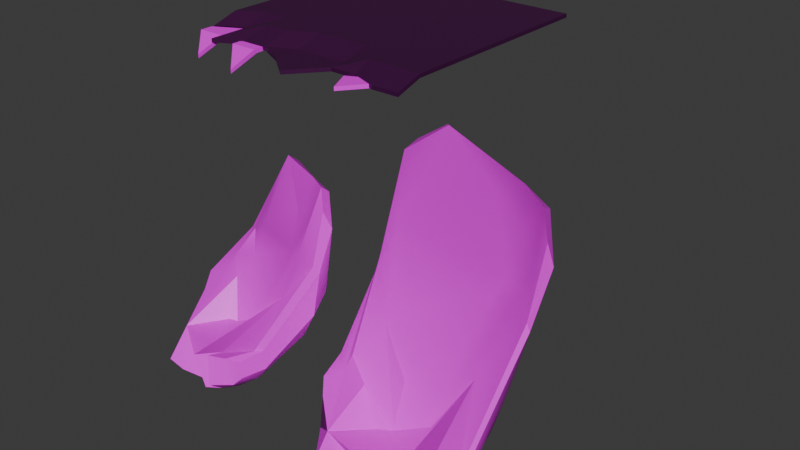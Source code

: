 # Source: broekn_road.blend  (saved by Blender 5.0.118; exported with 4.5.12 LTS)
import bpy
from mathutils import Matrix  # noqa: F401  (used for matrix-valued properties, if any)

bpy.ops.wm.read_factory_settings(use_empty=True)
scene = bpy.context.scene
scene.name = 'Scene'

# ---- collections
col_collection = bpy.data.collections.new('Collection'); scene.collection.children.link(col_collection)

# ---- images (referenced by path relative to the original .blend; pixels are not part of the script)
import os
ASSET_DIR = os.environ.get("B2B_ASSET_DIR", "")  # directory of the original .blend (textures are referenced by path, not embedded)
HERE = os.path.dirname(os.path.abspath(__file__))  # packed textures are extracted next to this script under _unpacked/

def load_image(name, relpath, width, height, colorspace="sRGB"):
    """Load a texture the original file referenced (path relative to the .blend, or extracted next to this script)."""
    p = next((c for c in (os.path.join(HERE, relpath), os.path.join(ASSET_DIR, relpath)) if relpath and os.path.exists(c)), "")
    if p:
        img = bpy.data.images.load(p, check_existing=True)
        img.name = name
    else:  # same state as the original file: an image datablock whose file is absent (Cycles renders it pink)
        img = bpy.data.images.new(name, width, height)
        img.source = "FILE"
        img.filepath = "//" + (relpath or name)
    img.colorspace_settings.name = colorspace
    return img
img_material_base_color = load_image('Material Base Color', 'Destroyed Road_Texture.png', 1024, 1024, 'sRGB')
img_material_base_color_001 = load_image('Material Base Color.001', 'Destroyed Road_Texture.png', 1024, 1024, 'sRGB')
img_road_curb_diffuse_jpg = load_image('road_curb-diffuse.jpg', 'road_curb-diffuse.jpg', 1024, 1024, 'sRGB')
img_road_pieces_001_base_color = load_image('Road Pieces.001 Base Color', 'Road Pieces_Base Color.png', 1024, 1024, 'sRGB')

# ---- materials (node trees are filled in below, after node groups)
mat_material = bpy.data.materials.new('Material')
mat_material.alpha_threshold = 0.0
mat_material.use_backface_culling_lightprobe_volume = False
mat_material.roughness = 0.5
mat_material.line_color = (0.0, 0.0, 0.0, 1.0)
mat_material_001 = bpy.data.materials.new('Material.001')
mat_material_001.alpha_threshold = 0.0
mat_material_001.use_backface_culling_lightprobe_volume = False
mat_material_001.roughness = 0.5
mat_material_001.line_color = (0.0, 0.0, 0.0, 1.0)
mat_material_002 = bpy.data.materials.new('Material.002')
mat_material_003 = bpy.data.materials.new('Material.003')

# ---- node groups
ng_smooth_by_angle = bpy.data.node_groups.new('Smooth by Angle', 'GeometryNodeTree')
_s = ng_smooth_by_angle.interface.new_socket(name='Mesh', in_out='OUTPUT', socket_type='NodeSocketGeometry')
_s = ng_smooth_by_angle.interface.new_socket(name='Mesh', in_out='INPUT', socket_type='NodeSocketGeometry')
_s = ng_smooth_by_angle.interface.new_socket(name='Angle', in_out='INPUT', socket_type='NodeSocketFloat')
_s.subtype = 'ANGLE'
_s.default_value = 0.5236
_s.min_value = 0.0
_s.max_value = 3.142
_s.description = 'Maximum face angle for smooth edges'
_s = ng_smooth_by_angle.interface.new_socket(name='Ignore Sharpness', in_out='INPUT', socket_type='NodeSocketBool')
_s.force_non_field = True
ng_smooth_by_angle.is_modifier = True
_N = ng_smooth_by_angle.nodes; _L = ng_smooth_by_angle.links
n0 = _N.new('GeometryNodeSetShadeSmooth'); n0.name = 'Set Shade Smooth'; n0.location = (120, -80)
n0.domain = 'EDGE'
n1 = _N.new('GeometryNodeSetShadeSmooth'); n1.name = 'Set Shade Smooth.001'; n1.location = (300, -80)
n2 = _N.new('NodeGroupOutput'); n2.name = 'Group Output'; n2.location = (480, -80)
n3 = _N.new('GeometryNodeInputMeshEdgeAngle'); n3.name = 'Edge Angle'; n3.location = (-440, -240)
n4 = _N.new('NodeGroupInput'); n4.name = 'Group Input'; n4.location = (-80, -80)
n5 = _N.new('GeometryNodeInputEdgeSmooth'); n5.name = 'Is Edge Smooth'; n5.location = (-260, -120)
n6 = _N.new('GeometryNodeInputShadeSmooth'); n6.name = 'Is Shade Smooth'; n6.location = (-440, -397)
n7 = _N.new('FunctionNodeCompare'); n7.name = 'Compare'; n7.location = (-260, -260)
n7.operation = 'LESS_EQUAL'
n7.inputs[6].default_value = (0.0, 0.0, 0.0, 0.0)
n7.inputs[7].default_value = (0.0, 0.0, 0.0, 0.0)
n8 = _N.new('FunctionNodeBooleanMath'); n8.name = 'Boolean Math.001'; n8.location = (-80, -260)
n9 = _N.new('NodeGroupInput'); n9.name = 'Group Input.001'; n9.location = (-440, -329)
n10 = _N.new('NodeGroupInput'); n10.name = 'Group Input.002'; n10.location = (-259, -189)
n11 = _N.new('FunctionNodeBooleanMath'); n11.name = 'Boolean Math'; n11.location = (-80, -149)
n11.operation = 'OR'
n12 = _N.new('FunctionNodeBooleanMath'); n12.name = 'Boolean Math.002'; n12.location = (-260, -380)
n12.operation = 'OR'
n13 = _N.new('NodeGroupInput'); n13.name = 'Group Input.003'; n13.location = (-440, -460)
_L.new(n3.outputs[0], n7.inputs[0])
_L.new(n1.outputs[0], n2.inputs[0])
_L.new(n9.outputs[1], n7.inputs[1])
_L.new(n7.outputs[0], n8.inputs[0])
_L.new(n4.outputs[0], n0.inputs[0])
_L.new(n0.outputs[0], n1.inputs[0])
_L.new(n8.outputs[0], n0.inputs[2])
_L.new(n10.outputs[2], n11.inputs[1])
_L.new(n5.outputs[0], n11.inputs[0])
_L.new(n11.outputs[0], n0.inputs[1])
_L.new(n13.outputs[2], n12.inputs[1])
_L.new(n6.outputs[0], n12.inputs[0])
_L.new(n12.outputs[0], n8.inputs[1])
n2.is_active_output = True

# ---- material node trees
mat_material.use_nodes = True; mat_material.node_tree.nodes.clear()
_N = mat_material.node_tree.nodes; _L = mat_material.node_tree.links
n0 = _N.new('ShaderNodeOutputMaterial'); n0.name = 'Material Output'; n0.location = (200, 100)
n1 = _N.new('ShaderNodeBsdfPrincipled'); n1.name = 'Principled BSDF'; n1.location = (-200, 100)
n2 = _N.new('ShaderNodeTexImage'); n2.name = 'Image Texture'; n2.location = (-490, 80)
n2.image = img_material_base_color
n2.interpolation = 'Closest'
_L.new(n1.outputs[0], n0.inputs[0])
_L.new(n2.outputs[0], n1.inputs[0])
n0.is_active_output = True
mat_material_001.use_nodes = True; mat_material_001.node_tree.nodes.clear()
_N = mat_material_001.node_tree.nodes; _L = mat_material_001.node_tree.links
n0 = _N.new('ShaderNodeOutputMaterial'); n0.name = 'Material Output'; n0.location = (200, 100)
n1 = _N.new('ShaderNodeBsdfPrincipled'); n1.name = 'Principled BSDF'; n1.location = (-200, 100)
n2 = _N.new('ShaderNodeTexImage'); n2.name = 'Image Texture'; n2.location = (-490, 80)
n2.image = img_material_base_color_001
n2.interpolation = 'Closest'
_L.new(n1.outputs[0], n0.inputs[0])
_L.new(n2.outputs[0], n1.inputs[0])
n0.is_active_output = True
mat_material_002.use_nodes = True; mat_material_002.node_tree.nodes.clear()
_N = mat_material_002.node_tree.nodes; _L = mat_material_002.node_tree.links
n0 = _N.new('ShaderNodeBsdfPrincipled'); n0.name = 'Principled BSDF'; n0.location = (-200, 100)
n1 = _N.new('ShaderNodeOutputMaterial'); n1.name = 'Material Output'; n1.location = (200, 100)
n2 = _N.new('ShaderNodeTexImage'); n2.name = 'Image Texture'; n2.location = (-765, 153)
n2.image = img_road_curb_diffuse_jpg
n2.interpolation = 'Closest'
n2.extension = 'CLIP'
n3 = _N.new('ShaderNodeRGB'); n3.name = 'Color'; n3.location = (-700, -153)
n3.outputs[0].default_value = (0.05088, 0.05088, 0.05088, 1.0)
n4 = _N.new('ShaderNodeVectorMath'); n4.name = 'Vector Math'; n4.location = (-408, -162)
n4.operation = 'MULTIPLY'
_L.new(n0.outputs[0], n1.inputs[0])
_L.new(n3.outputs[0], n4.inputs[0])
_L.new(n4.outputs[0], n0.inputs[0])
_L.new(n2.outputs[0], n4.inputs[1])
n1.is_active_output = True
mat_material_003.use_nodes = True; mat_material_003.node_tree.nodes.clear()
_N = mat_material_003.node_tree.nodes; _L = mat_material_003.node_tree.links
n0 = _N.new('ShaderNodeBsdfPrincipled'); n0.name = 'Principled BSDF'; n0.location = (-200, 100)
n1 = _N.new('ShaderNodeOutputMaterial'); n1.name = 'Material Output'; n1.location = (200, 100)
n2 = _N.new('ShaderNodeTexImage'); n2.name = 'Image Texture'; n2.location = (-490, 80)
n2.image = img_road_pieces_001_base_color
n2.interpolation = 'Closest'
_L.new(n0.outputs[0], n1.inputs[0])
_L.new(n2.outputs[0], n0.inputs[0])
n1.is_active_output = True

# ---- world
world_world = bpy.data.worlds.new('World'); scene.world = world_world
world_world.use_nodes = True; world_world.node_tree.nodes.clear()
_N = world_world.node_tree.nodes; _L = world_world.node_tree.links
n0 = _N.new('ShaderNodeOutputWorld'); n0.name = 'World Output'; n0.location = (200, 100)
n1 = _N.new('ShaderNodeBackground'); n1.name = 'Background'; n1.location = (-200, 100)
n1.inputs[0].default_value = (0.05088, 0.05088, 0.05088, 1.0)
_L.new(n1.outputs[0], n0.inputs[0])
n0.is_active_output = True
world_world.color = (0.05088, 0.05088, 0.05088)
world_world.sun_shadow_jitter_overblur = 0.0

# ---- meshes
me_cube = bpy.data.meshes.new('Cube')
me_cube.from_pydata([(1.192, 1.554, 1.853), (0.8619, 1.691, 1.827), (0.8985, 1.462, 2.08), (1.248, 1.298, 2.045), (0.5827, 1.157, 0.6124), (-0.1166, 0.7492, -0.9774), (0.6138, 0.8304, -0.2529), (1.179, 1.087, 1.519), (1.516, 1.262, 1.318), (1.411, 1.151, 1.659), (1.318, 0.9351, 0.5984), (1.43, 0.9923, 0.5073), (0.4099, 0.8178, -1.684), (0.02202, 0.7334, -1.898), (0.1189, 1.102, -1.597), (0.5885, 1.202, -1.207), (0.3498, 1.65, -0.6796), (0.5074, 1.859, 0.02823), (0.8906, 1.713, 0.1193), (0.7364, 1.475, -0.6581), (0.9932, 0.9514, -0.9902), (0.936, 1.271, -0.7365), (1.252, 1.32, -0.09789), (1.234, 0.9967, -0.4894), (0.4713, -0.2444, -1.212), (0.7572, 0.1215, -1.028), (0.5515, 0.07514, -1.092), (0.2293, -0.3633, -1.175), (-0.0768, -0.1707, -1.259), (-0.4856, -0.5077, -1.312), (-0.05908, -0.5363, -1.133), (0.6225, 0.08084, -1.656), (0.7687, 0.1312, -1.424), (0.5224, -0.2324, -1.549), (0.3505, -0.3233, -1.733), (0.06407, -0.6551, -1.683), (0.1839, -0.07571, -1.968), (0.1263, -0.4125, -1.853), (-0.221, -0.5218, -1.93), (-0.3736, -0.2038, -2.054), (0.1087, 1.631, 2.239), (0.1151, 1.89, 2.04), (-0.3423, 2.018, 1.604), (-0.4991, 1.832, 1.445), (-1.464, 1.892, -0.1742), (-1.893, 1.212, -0.7917), (-1.803, 1.136, -0.6828), (-1.187, 1.807, 0.2711), (-0.7861, 1.44, -0.04429), (-0.9769, 1.677, 0.3495), (-1.681, 0.8436, -0.943), (-1.33, 0.03505, -1.271), (-1.689, 1.007, -1.481), (-1.837, 1.137, -1.286), (-1.602, 1.678, -0.9989), (-1.438, 1.516, -1.274), (-0.913, 2.217, -0.3414), (-0.4885, 2.189, -0.09099), (-0.6946, 1.895, -0.8474), (-1.131, 1.788, -1.06), (-1.269, 0.7754, -1.8), (-1.223, 1.336, -1.481), (-0.8865, 1.142, -1.684), (-0.9429, 0.693, -1.932), (-1.409, -0.3837, -1.872), (-1.06, -0.3649, -1.977), (0.7058, 1.276, 1.185), (-0.9933, 1.128, -0.5118), (-1.233, 1.312, -0.2166), (-1.539, 1.423, -0.2752), (-1.325, 1.181, -0.4204), (-0.3843, -0.1628, -1.264), (-0.7849, 0.6787, -1.21), (-0.5869, 0.6995, -1.188), (-0.5171, 1.163, -0.4826), (0.3982, 1.049, 0.1514), (0.9247, 0.9713, 0.722), (0.5101, 1.392, 1.53), (-0.5302, 1.495, 0.6089), (-1.605, 0.3801, -1.517), (-0.2729, 0.2168, -1.144)], [(67, 72)], [(0, 1, 2, 3), (4, 75, 76, 7), (8, 9, 10, 11), (12, 13, 14, 15), (16, 17, 18, 19), (20, 21, 22, 23), (24, 25, 26, 27), (31, 32, 33, 34), (36, 37, 38, 39), (40, 41, 42, 43), (44, 45, 46, 69, 47), (48, 49, 68, 67), (52, 53, 54, 55), (56, 57, 58, 59), (60, 61, 62, 63), (8, 0, 3, 9), (2, 66, 4, 7, 3), (6, 10, 9, 7, 76), (20, 12, 15, 21), (14, 16, 19, 15), (18, 22, 21, 19), (26, 28, 30, 27), (36, 31, 34, 37), (48, 78, 40, 43, 49), (42, 44, 47, 43), (46, 50, 70, 69), (60, 52, 55, 61), (54, 56, 59, 55), (58, 62, 61, 59), (63, 65, 64, 60), (13, 63, 62, 14), (57, 17, 16, 58), (11, 23, 22, 8), (17, 1, 0, 18), (32, 25, 24, 33), (41, 57, 56, 42), (53, 45, 44, 54), (5, 80, 71, 29, 28, 6), (25, 11, 10, 26), (51, 72, 73, 67), (1, 41, 40, 2), (39, 13, 12, 36), (23, 32, 31, 20), (8, 22, 18, 0), (3, 7, 9), (57, 41, 1, 17), (48, 4, 66, 77, 78), (6, 28, 26, 10), (5, 73, 80), (23, 11, 25, 32), (36, 12, 20, 31), (15, 19, 21), (14, 62, 58, 16), (63, 13, 39, 65), (34, 35, 37), (43, 47, 49), (42, 56, 54, 44), (55, 59, 61), (40, 77, 66, 2), (48, 74, 75, 4), (67, 68, 70, 50, 51), (69, 70, 68, 49, 47), (67, 73, 5, 74, 48), (75, 74, 5), (76, 75, 5, 6), (78, 77, 40), (71, 72, 51, 29), (27, 30, 35, 34), (27, 34, 33, 24), (30, 28, 37, 35), (29, 38, 37, 28), (38, 29, 39), (29, 51, 39), (39, 51, 65), (65, 51, 64), (60, 64, 79), (51, 50, 60, 79), (79, 64, 51), (52, 50, 53), (60, 50, 52), (45, 53, 50, 46), (80, 73, 72, 71)])
me_cube.polygons.foreach_set('use_smooth', [True] * 82)
_uv = me_cube.uv_layers.new(name='UVMap')
_uv.uv.foreach_set('vector', [0.5417, 0.02432, 0.5003, 0.04357, 0.5053, 0.01293, 0.5529, -1.714e-08, 0.108, 0.1971, 0.1137, 0.2616, 0.06191, 0.1778, 0.05613, 0.07116, 0.8307, 0.01756, 0.8682, -2.095e-08, 0.8166, 0.1141, 0.8024, 0.1113, 0.6554, 0.4796, 0.6282, 0.5244, 0.6052, 0.4831, 0.6325, 0.4136, 0.5595, 0.3625, 0.5335, 0.2711, 0.5781, 0.2416, 0.6091, 0.341, 0.6794, 0.3686, 0.6448, 0.3408, 0.6474, 0.2501, 0.6803, 0.2978, 0.01062, 0.4617, 3.177e-09, 0.4174, 0.01994, 0.434, 0.03338, 0.4703, 0.7558, 0.4133, 0.7648, 0.379, 0.7977, 0.4269, 0.7968, 0.4608, 0.7568, 0.4818, 0.801, 0.4928, 0.8124, 0.5308, 0.7729, 0.5369, 0.8682, -1.568e-08, 0.9056, 0.01526, 0.9297, 0.09195, 0.9096, 0.123, 0.9517, 0.3584, 0.8798, 0.4643, 0.8682, 0.4477, 0.8954, 0.3819, 0.9317, 0.2938, 0.265, 0.3154, 0.3075, 0.2684, 0.3063, 0.3564, 0.263, 0.3882, 0.3851, 0.6448, 0.3644, 0.6164, 0.3954, 0.5439, 0.4214, 0.5808, 0.3795, 0.3848, 0.4151, 0.3342, 0.4426, 0.434, 0.4113, 0.4812, 0.4353, 0.6971, 0.4468, 0.6169, 0.4831, 0.6568, 0.4715, 0.7202, 0.6157, 0.07145, 0.5417, 0.02432, 0.5529, -1.714e-08, 0.5953, 0.03735, 0.1195, 0.003302, 0.1125, 0.1216, 0.108, 0.1971, 0.05613, 0.07116, 0.07041, -1.237e-08, 0.06899, 0.3082, 0.01212, 0.1789, 0.0358, 0.04406, 0.05613, 0.07116, 0.06191, 0.1778, 0.6794, 0.3686, 0.6554, 0.4796, 0.6325, 0.4136, 0.6448, 0.3408, 0.6052, 0.4831, 0.5595, 0.3625, 0.6091, 0.341, 0.6325, 0.4136, 0.5781, 0.2416, 0.6474, 0.2501, 0.6448, 0.3408, 0.6091, 0.341, 0.09737, 0.5611, 0.1349, 0.6266, 0.09955, 0.661, 0.09737, 0.6289, 0.7568, 0.4818, 0.7558, 0.4133, 0.7968, 0.4608, 0.801, 0.4928, 0.265, 0.3154, 0.2528, 0.2275, 0.2224, 0.008332, 0.2846, 0.1172, 0.3075, 0.2684, 0.9297, 0.09195, 0.9517, 0.3584, 0.9317, 0.2938, 0.9096, 0.123, 0.3527, 0.438, 0.3184, 0.4737, 0.3058, 0.3881, 0.3457, 0.3709, 0.4353, 0.6971, 0.3851, 0.6448, 0.4214, 0.5808, 0.4468, 0.6169, 0.3644, 0.4982, 0.3795, 0.3848, 0.4113, 0.4812, 0.4029, 0.5226, 0.4426, 0.434, 0.5, 0.5439, 0.4447, 0.5365, 0.4113, 0.4812, 0.4715, 0.7202, 0.4105, 0.8393, 0.3687, 0.8287, 0.4353, 0.6971, 0.5652, 0.7324, 0.4715, 0.7202, 0.4831, 0.6568, 0.5733, 0.6758, 0.4151, 0.3342, 0.5335, 0.2711, 0.5595, 0.3625, 0.4426, 0.434, 0.8024, 0.1113, 0.7339, 0.2159, 0.7279, 0.1626, 0.8307, 0.01756, 0.5335, 0.2711, 0.5003, 0.04357, 0.5417, 0.02432, 0.5781, 0.2416, 0.7648, 0.379, 0.7943, 0.3444, 0.8238, 0.4007, 0.7977, 0.4269, 0.4007, 0.05584, 0.4151, 0.3342, 0.3795, 0.3848, 0.3644, 0.1294, 0.8833, 0.5107, 0.8798, 0.4643, 0.9517, 0.3584, 0.945, 0.4551, 0.7572, 0.6419, 0.7266, 0.7086, 0.7048, 0.7561, 0.6803, 0.7953, 0.6919, 0.7359, 0.6803, 0.5369, 3.177e-09, 0.4174, 1.217e-08, 0.1835, 0.01212, 0.1789, 0.01994, 0.434, 0.2304, 0.526, 0.2011, 0.4773, 0.1798, 0.4666, 0.263, 0.3882, 0.5003, 0.04357, 0.4007, 0.05584, 0.4051, 0.03369, 0.5053, 0.01293, 0.4903, 0.8389, 0.5652, 0.7324, 0.5932, 0.7183, 0.5453, 0.8304, 0.7339, 0.2159, 0.7648, 0.379, 0.7558, 0.4133, 0.7067, 0.2813, 0.6157, 0.07145, 0.6474, 0.2501, 0.5781, 0.2416, 0.5417, 0.02432, 0.07041, -1.237e-08, 0.05613, 0.07116, 0.0358, 0.04406, 0.4151, 0.3342, 0.4007, 0.05584, 0.5003, 0.04357, 0.5335, 0.2711, 0.265, 0.3154, 0.108, 0.1971, 0.1125, 0.1216, 0.1485, 0.08447, 0.2528, 0.2275, 0.06899, 0.3082, 0.07631, 0.4851, 0.01994, 0.434, 0.01212, 0.1789, 0.7572, 0.6419, 0.7871, 0.6918, 0.7266, 0.7086, 0.7339, 0.2159, 0.8024, 0.1113, 0.7943, 0.3444, 0.7648, 0.379, 0.7568, 0.4818, 0.6803, 0.3938, 0.7067, 0.2813, 0.7558, 0.4133, 0.6325, 0.4136, 0.6091, 0.341, 0.6448, 0.3408, 0.6052, 0.4831, 0.5, 0.5439, 0.4426, 0.434, 0.5595, 0.3625, 0.4715, 0.7202, 0.5652, 0.7324, 0.4903, 0.8389, 0.4105, 0.8393, 0.7968, 0.4608, 0.8395, 0.4942, 0.801, 0.4928, 0.2846, 0.1172, 0.3364, 0.281, 0.3075, 0.2684, 0.9297, 0.09195, 1.0, 0.3274, 0.945, 0.4551, 0.9517, 0.3584, 0.4214, 0.5808, 0.4508, 0.544, 0.4468, 0.6169, 0.2224, 0.008332, 0.1485, 0.08447, 0.1125, 0.1216, 0.1195, 0.003302, 0.265, 0.3154, 0.2105, 0.366, 0.1137, 0.2616, 0.108, 0.1971, 0.263, 0.3882, 0.3063, 0.3564, 0.3058, 0.3881, 0.3184, 0.4737, 0.2304, 0.526, 0.3457, 0.3709, 0.3058, 0.3881, 0.3063, 0.3564, 0.3075, 0.2684, 0.3364, 0.281, 0.263, 0.3882, 0.1798, 0.4666, 0.1329, 0.4229, 0.2105, 0.366, 0.265, 0.3154, 0.1137, 0.2616, 0.2105, 0.366, 0.1329, 0.4229, 0.06191, 0.1778, 0.1137, 0.2616, 0.1329, 0.4229, 0.06899, 0.3082, 0.2528, 0.2275, 0.1485, 0.08447, 0.2224, 0.008332, 0.7048, 0.7561, 0.7945, 0.7083, 0.7602, 0.8032, 0.6803, 0.7953, 0.8426, 0.4211, 0.8682, 0.4472, 0.8395, 0.4942, 0.7968, 0.4608, 0.8426, 0.4211, 0.7968, 0.4608, 0.7977, 0.4269, 0.8238, 0.4007, 0.1775, 0.5745, 0.2175, 0.5611, 0.2175, 0.6408, 0.1842, 0.6371, 0.1775, 0.5707, 0.1775, 0.6482, 0.1359, 0.6464, 0.1349, 0.5611, 0.2175, 0.6315, 0.2501, 0.5611, 0.2501, 0.6362, 0.0814, 0.5611, 0.09737, 0.6853, 0.007369, 0.5611, 0.007369, 0.5611, 0.09737, 0.6853, 3.086e-08, 0.6366, 3.086e-08, 0.6366, 0.09737, 0.6853, 0.00687, 0.6776, 0.4353, 0.6971, 0.3687, 0.8287, 0.3644, 0.719, 0.5932, 0.6375, 0.5973, 0.5454, 0.6547, 0.5439, 0.644, 0.6016, 0.644, 0.6016, 0.6547, 0.6921, 0.5932, 0.6375, 0.3154, 0.5315, 0.3184, 0.4737, 0.3432, 0.5099, 0.2485, 0.5611, 0.3184, 0.4737, 0.3154, 0.5315, 0.3644, 0.4516, 0.3432, 0.5099, 0.3184, 0.4737, 0.3527, 0.438, 0.7266, 0.7086, 0.7871, 0.6918, 0.7945, 0.7083, 0.7048, 0.7561])
me_cube.materials.append(mat_material)
me_cube.use_mirror_vertex_groups = False
me_cube.update()
me_cube_001 = bpy.data.meshes.new('Cube.001')
me_cube_001.from_pydata([(1.625, 2.013, 2.708), (1.077, 2.248, 2.78), (1.192, 1.94, 3.025), (1.713, 1.688, 2.876), (0.8786, 2.041, 1.111), (0.116, 0.9839, -1.683), (0.8463, 1.242, -0.4785), (1.674, 1.645, 2.283), (1.94, 1.724, 1.889), (1.888, 1.578, 2.366), (1.657, 1.49, 0.8551), (1.732, 1.475, 0.7158), (0.767, 0.9111, -2.098), (0.3349, 0.7605, -2.317), (0.2974, 1.197, -2.059), (0.7865, 1.391, -1.588), (0.3436, 1.884, -0.9433), (0.4948, 2.291, 0.1757), (1.019, 2.165, 0.2849), (0.841, 1.734, -0.8541), (1.263, 1.181, -1.327), (1.105, 1.524, -0.9572), (1.44, 1.677, -0.0692), (1.449, 1.272, -0.6413), (1.365, -0.291, -1.538), (1.394, 0.2865, -1.555), (1.286, 0.2149, -1.671), (1.184, -0.4335, -1.513), (0.7933, -0.1436, -1.821), (0.2183, -0.5807, -1.672), (0.8522, -0.6147, -1.465), (1.356, 0.05177, -1.964), (1.444, 0.1699, -1.79), (1.426, -0.3492, -1.773), (1.291, -0.4856, -1.92), (1.037, -0.8593, -1.827), (0.952, -0.1813, -2.229), (1.046, -0.5879, -2.038), (0.563, -0.6805, -2.135), (0.2014, -0.3111, -2.339), (-0.59, 2.266, 3.466), (-0.8411, 2.568, 3.326), (-1.584, 2.69, 2.829), (-1.738, 2.49, 2.635), (-2.184, 1.871, -0.91), (-2.553, 1.075, -1.831), (-2.483, 0.9964, -1.757), (-2.016, 2.048, 0.3521), (-1.447, 1.634, -0.5155), (-1.903, 2.023, 0.7005), (-2.254, 0.7192, -1.958), (-1.423, -0.03826, -1.923), (-2.196, 0.9044, -2.38), (-2.401, 1.023, -2.226), (-2.225, 1.56, -1.987), (-1.985, 1.415, -2.226), (-1.472, 2.292, -0.825), (-1.015, 2.44, -0.1354), (-1.104, 1.94, -1.611), (-1.651, 1.723, -1.981), (-1.56, 0.7009, -2.55), (-1.667, 1.258, -2.376), (-1.127, 1.108, -2.447), (-1.047, 0.6423, -2.563), (-1.339, -0.4652, -2.26), (-0.8343, -0.456, -2.319), (1.057, 2.158, 2.029), (-1.554, 1.123, -1.601), (-1.979, 1.269, -1.203), (-2.315, 1.321, -1.31), (-2.041, 1.08, -1.534), (0.2953, -0.1346, -1.822), (-0.8833, 0.7005, -2.048), (-0.5645, 0.7761, -1.971), (-0.8067, 1.391, -1.329), (0.5485, 1.648, 0.2631), (1.343, 1.785, 1.154), (0.5425, 2.169, 2.589), (-1.545, 2.062, 1.426), (-1.921, 0.2889, -2.273), (0.2557, 0.3746, -1.879)], [(67, 72)], [(0, 1, 2, 3), (4, 75, 76, 7), (8, 9, 10, 11), (12, 13, 14, 15), (16, 17, 18, 19), (20, 21, 22, 23), (24, 25, 26, 27), (31, 32, 33, 34), (36, 37, 38, 39), (40, 41, 42, 43), (44, 45, 46, 69, 47), (48, 49, 68, 67), (52, 53, 54, 55), (56, 57, 58, 59), (60, 61, 62, 63), (8, 0, 3, 9), (2, 66, 4, 7, 3), (6, 10, 9, 7, 76), (20, 12, 15, 21), (14, 16, 19, 15), (18, 22, 21, 19), (26, 28, 30, 27), (36, 31, 34, 37), (48, 78, 40, 43, 49), (42, 44, 47, 43), (46, 50, 70, 69), (60, 52, 55, 61), (54, 56, 59, 55), (58, 62, 61, 59), (63, 65, 64, 60), (13, 63, 62, 14), (57, 17, 16, 58), (11, 23, 22, 8), (17, 1, 0, 18), (32, 25, 24, 33), (41, 57, 56, 42), (53, 45, 44, 54), (5, 80, 71, 29, 28, 6), (25, 11, 10, 26), (51, 72, 73, 67), (1, 41, 40, 2), (39, 13, 12, 36), (23, 32, 31, 20), (8, 22, 18, 0), (3, 7, 9), (57, 41, 1, 17), (48, 4, 66, 77, 78), (6, 28, 26, 10), (5, 73, 80), (23, 11, 25, 32), (36, 12, 20, 31), (15, 19, 21), (14, 62, 58, 16), (63, 13, 39, 65), (34, 35, 37), (43, 47, 49), (42, 56, 54, 44), (55, 59, 61), (40, 77, 66, 2), (48, 74, 75, 4), (67, 68, 70, 50, 51), (69, 70, 68, 49, 47), (67, 73, 5, 74, 48), (75, 74, 5), (76, 75, 5, 6), (78, 77, 40), (71, 72, 51, 29), (27, 30, 35, 34), (27, 34, 33, 24), (30, 28, 37, 35), (29, 38, 37, 28), (38, 29, 39), (29, 51, 39), (39, 51, 65), (65, 51, 64), (60, 64, 79), (51, 50, 60, 79), (79, 64, 51), (52, 50, 53), (60, 50, 52), (45, 53, 50, 46), (80, 73, 72, 71)])
me_cube_001.polygons.foreach_set('use_smooth', [True] * 82)
_uv = me_cube_001.uv_layers.new(name='UVMap')
_uv.uv.foreach_set('vector', [0.5417, 0.02432, 0.5003, 0.04357, 0.5053, 0.01293, 0.5529, -1.714e-08, 0.108, 0.1971, 0.1137, 0.2616, 0.06191, 0.1778, 0.05613, 0.07116, 0.8307, 0.01756, 0.8682, -2.095e-08, 0.8166, 0.1141, 0.8024, 0.1113, 0.6554, 0.4796, 0.6282, 0.5244, 0.6052, 0.4831, 0.6325, 0.4136, 0.5595, 0.3625, 0.5335, 0.2711, 0.5781, 0.2416, 0.6091, 0.341, 0.6794, 0.3686, 0.6448, 0.3408, 0.6474, 0.2501, 0.6803, 0.2978, 0.01062, 0.4617, 3.177e-09, 0.4174, 0.01994, 0.434, 0.03338, 0.4703, 0.7558, 0.4133, 0.7648, 0.379, 0.7977, 0.4269, 0.7968, 0.4608, 0.7568, 0.4818, 0.801, 0.4928, 0.8124, 0.5308, 0.7729, 0.5369, 0.8682, -1.568e-08, 0.9056, 0.01526, 0.9297, 0.09195, 0.9096, 0.123, 0.9517, 0.3584, 0.8798, 0.4643, 0.8682, 0.4477, 0.8954, 0.3819, 0.9317, 0.2938, 0.265, 0.3154, 0.3075, 0.2684, 0.3063, 0.3564, 0.263, 0.3882, 0.3851, 0.6448, 0.3644, 0.6164, 0.3954, 0.5439, 0.4214, 0.5808, 0.3795, 0.3848, 0.4151, 0.3342, 0.4426, 0.434, 0.4113, 0.4812, 0.4353, 0.6971, 0.4468, 0.6169, 0.4831, 0.6568, 0.4715, 0.7202, 0.6157, 0.07145, 0.5417, 0.02432, 0.5529, -1.714e-08, 0.5953, 0.03735, 0.1195, 0.003302, 0.1125, 0.1216, 0.108, 0.1971, 0.05613, 0.07116, 0.07041, -1.237e-08, 0.06899, 0.3082, 0.01212, 0.1789, 0.0358, 0.04406, 0.05613, 0.07116, 0.06191, 0.1778, 0.6794, 0.3686, 0.6554, 0.4796, 0.6325, 0.4136, 0.6448, 0.3408, 0.6052, 0.4831, 0.5595, 0.3625, 0.6091, 0.341, 0.6325, 0.4136, 0.5781, 0.2416, 0.6474, 0.2501, 0.6448, 0.3408, 0.6091, 0.341, 0.09737, 0.5611, 0.1349, 0.6266, 0.09955, 0.661, 0.09737, 0.6289, 0.7568, 0.4818, 0.7558, 0.4133, 0.7968, 0.4608, 0.801, 0.4928, 0.265, 0.3154, 0.2528, 0.2275, 0.2224, 0.008332, 0.2846, 0.1172, 0.3075, 0.2684, 0.9297, 0.09195, 0.9517, 0.3584, 0.9317, 0.2938, 0.9096, 0.123, 0.3527, 0.438, 0.3184, 0.4737, 0.3058, 0.3881, 0.3457, 0.3709, 0.4353, 0.6971, 0.3851, 0.6448, 0.4214, 0.5808, 0.4468, 0.6169, 0.3644, 0.4982, 0.3795, 0.3848, 0.4113, 0.4812, 0.4029, 0.5226, 0.4426, 0.434, 0.5, 0.5439, 0.4447, 0.5365, 0.4113, 0.4812, 0.4715, 0.7202, 0.4105, 0.8393, 0.3687, 0.8287, 0.4353, 0.6971, 0.5652, 0.7324, 0.4715, 0.7202, 0.4831, 0.6568, 0.5733, 0.6758, 0.4151, 0.3342, 0.5335, 0.2711, 0.5595, 0.3625, 0.4426, 0.434, 0.8024, 0.1113, 0.7339, 0.2159, 0.7279, 0.1626, 0.8307, 0.01756, 0.5335, 0.2711, 0.5003, 0.04357, 0.5417, 0.02432, 0.5781, 0.2416, 0.7648, 0.379, 0.7943, 0.3444, 0.8238, 0.4007, 0.7977, 0.4269, 0.4007, 0.05584, 0.4151, 0.3342, 0.3795, 0.3848, 0.3644, 0.1294, 0.8833, 0.5107, 0.8798, 0.4643, 0.9517, 0.3584, 0.945, 0.4551, 0.7572, 0.6419, 0.7266, 0.7086, 0.7048, 0.7561, 0.6803, 0.7953, 0.6919, 0.7359, 0.6803, 0.5369, 3.177e-09, 0.4174, 1.217e-08, 0.1835, 0.01212, 0.1789, 0.01994, 0.434, 0.2304, 0.526, 0.2011, 0.4773, 0.1798, 0.4666, 0.263, 0.3882, 0.5003, 0.04357, 0.4007, 0.05584, 0.4051, 0.03369, 0.5053, 0.01293, 0.4903, 0.8389, 0.5652, 0.7324, 0.5932, 0.7183, 0.5453, 0.8304, 0.7339, 0.2159, 0.7648, 0.379, 0.7558, 0.4133, 0.7067, 0.2813, 0.6157, 0.07145, 0.6474, 0.2501, 0.5781, 0.2416, 0.5417, 0.02432, 0.07041, -1.237e-08, 0.05613, 0.07116, 0.0358, 0.04406, 0.4151, 0.3342, 0.4007, 0.05584, 0.5003, 0.04357, 0.5335, 0.2711, 0.265, 0.3154, 0.108, 0.1971, 0.1125, 0.1216, 0.1485, 0.08447, 0.2528, 0.2275, 0.06899, 0.3082, 0.07631, 0.4851, 0.01994, 0.434, 0.01212, 0.1789, 0.7572, 0.6419, 0.7871, 0.6918, 0.7266, 0.7086, 0.7339, 0.2159, 0.8024, 0.1113, 0.7943, 0.3444, 0.7648, 0.379, 0.7568, 0.4818, 0.6803, 0.3938, 0.7067, 0.2813, 0.7558, 0.4133, 0.6325, 0.4136, 0.6091, 0.341, 0.6448, 0.3408, 0.6052, 0.4831, 0.5, 0.5439, 0.4426, 0.434, 0.5595, 0.3625, 0.4715, 0.7202, 0.5652, 0.7324, 0.4903, 0.8389, 0.4105, 0.8393, 0.7968, 0.4608, 0.8395, 0.4942, 0.801, 0.4928, 0.2846, 0.1172, 0.3364, 0.281, 0.3075, 0.2684, 0.9297, 0.09195, 1.0, 0.3274, 0.945, 0.4551, 0.9517, 0.3584, 0.4214, 0.5808, 0.4508, 0.544, 0.4468, 0.6169, 0.2224, 0.008332, 0.1485, 0.08447, 0.1125, 0.1216, 0.1195, 0.003302, 0.265, 0.3154, 0.2105, 0.366, 0.1137, 0.2616, 0.108, 0.1971, 0.263, 0.3882, 0.3063, 0.3564, 0.3058, 0.3881, 0.3184, 0.4737, 0.2304, 0.526, 0.3457, 0.3709, 0.3058, 0.3881, 0.3063, 0.3564, 0.3075, 0.2684, 0.3364, 0.281, 0.263, 0.3882, 0.1798, 0.4666, 0.1329, 0.4229, 0.2105, 0.366, 0.265, 0.3154, 0.1137, 0.2616, 0.2105, 0.366, 0.1329, 0.4229, 0.06191, 0.1778, 0.1137, 0.2616, 0.1329, 0.4229, 0.06899, 0.3082, 0.2528, 0.2275, 0.1485, 0.08447, 0.2224, 0.008332, 0.7048, 0.7561, 0.7945, 0.7083, 0.7602, 0.8032, 0.6803, 0.7953, 0.8426, 0.4211, 0.8682, 0.4472, 0.8395, 0.4942, 0.7968, 0.4608, 0.8426, 0.4211, 0.7968, 0.4608, 0.7977, 0.4269, 0.8238, 0.4007, 0.1775, 0.5745, 0.2175, 0.5611, 0.2175, 0.6408, 0.1842, 0.6371, 0.1775, 0.5707, 0.1775, 0.6482, 0.1359, 0.6464, 0.1349, 0.5611, 0.2175, 0.6315, 0.2501, 0.5611, 0.2501, 0.6362, 0.0814, 0.5611, 0.09737, 0.6853, 0.007369, 0.5611, 0.007369, 0.5611, 0.09737, 0.6853, 3.086e-08, 0.6366, 3.086e-08, 0.6366, 0.09737, 0.6853, 0.00687, 0.6776, 0.4353, 0.6971, 0.3687, 0.8287, 0.3644, 0.719, 0.5932, 0.6375, 0.5973, 0.5454, 0.6547, 0.5439, 0.644, 0.6016, 0.644, 0.6016, 0.6547, 0.6921, 0.5932, 0.6375, 0.3154, 0.5315, 0.3184, 0.4737, 0.3432, 0.5099, 0.2485, 0.5611, 0.3184, 0.4737, 0.3154, 0.5315, 0.3644, 0.4516, 0.3432, 0.5099, 0.3184, 0.4737, 0.3527, 0.438, 0.7266, 0.7086, 0.7871, 0.6918, 0.7945, 0.7083, 0.7048, 0.7561])
me_cube_001.materials.append(mat_material_001)
me_cube_001.use_mirror_vertex_groups = False
me_cube_001.update()
me_plane = bpy.data.meshes.new('Plane')
me_plane.from_pydata([(1.0, -1.0, -0.0679), (-1.0, 1.0, 0.0), (1.0, 1.0, 0.0), (-1.0, 0.7778, 0.0), (-1.0, 0.5556, 0.0), (-1.0, 0.3333, 0.0), (-1.0, 0.1111, 0.0), (-1.0, -0.1111, 0.0), (-1.0, -0.3333, 0.0), (-1.0, -0.5556, 0.0), (-1.0, -0.7778, -0.0679), (1.0, -0.7778, 0.0), (1.0, -0.5556, 0.0), (1.0, -0.3333, 0.0), (1.0, -0.1111, 0.0), (1.0, 0.1111, 0.0), (1.0, 0.3333, 0.0), (1.0, 0.5556, 0.0), (1.0, 0.7778, 0.0), (-0.7778, -1.0, -0.0679), (-0.5556, -0.8866, -0.0679), (-0.3333, -0.8866, -0.0679), (-0.1111, -1.0, -0.0679), (0.1111, -1.177, -0.0679), (0.3333, -0.9105, -0.0679), (0.5556, -0.9105, -0.0679), (0.7778, -1.0, -0.0679), (0.7778, 1.0, 0.0), (0.5556, 1.0, 0.0), (0.3333, 1.0, 0.0), (0.1111, 1.0, 0.0), (-0.1111, 1.0, 0.0), (-0.3333, 1.0, 0.0), (-0.5556, 1.0, 0.0), (-0.7778, 1.0, 0.0), (0.7778, -0.7778, 0.0), (0.5556, -0.7778, 0.0), (0.3333, -0.7778, -0.0679), (0.1111, -0.7778, -0.0679), (-0.1111, -0.7778, -0.0679), (-0.3333, -0.6644, 0.0), (-0.5556, -0.6644, 0.0), (-0.7778, -0.6644, -0.0679), (0.7778, -0.5556, 0.0), (0.5556, -0.5556, 0.0), (0.3333, -0.5556, 0.0), (0.1111, -0.5556, 0.0), (-0.1111, -0.5556, 0.0), (-0.3333, -0.4422, 0.0), (-0.5556, -0.4422, 0.0), (-0.7778, -0.4422, 0.0), (0.7778, -0.3333, 0.0), (0.5556, -0.3333, 0.0), (0.3333, -0.3333, 0.0), (0.1111, -0.3333, 0.0), (-0.1111, -0.3333, 0.0), (-0.3333, -0.3333, 0.0), (-0.5556, -0.3333, 0.0), (-0.7778, -0.3333, 0.0), (0.7778, -0.1111, 0.0), (0.5556, -0.1111, 0.0), (0.3333, -0.1111, 0.0), (0.1111, -0.1111, 0.0), (-0.1111, -0.1111, 0.0), (-0.3333, -0.1111, 0.0), (-0.5556, -0.1111, 0.0), (-0.7778, -0.1111, 0.0), (0.7778, 0.1111, 0.0), (0.5556, 0.1111, 0.0), (0.3333, 0.1111, 0.0), (0.1111, 0.1111, 0.0), (-0.1111, 0.1111, 0.0), (-0.3333, 0.1111, 0.0), (-0.5556, 0.1111, 0.0), (-0.7778, 0.1111, 0.0), (0.7778, 0.3333, 0.0), (0.5556, 0.3333, 0.0), (0.3333, 0.3333, 0.0), (0.1111, 0.3333, 0.0), (-0.1111, 0.3333, 0.0), (-0.3333, 0.3333, 0.0), (-0.5556, 0.3333, 0.0), (-0.7778, 0.3333, 0.0), (0.7778, 0.5556, 0.0), (0.5556, 0.5556, 0.0), (0.3333, 0.5556, 0.0), (0.1111, 0.5556, 0.0), (-0.1111, 0.5556, 0.0), (-0.3333, 0.5556, 0.0), (-0.5556, 0.5556, 0.0), (-0.7778, 0.5556, 0.0), (0.7778, 0.7778, 0.0), (0.5556, 0.7778, 0.0), (0.3333, 0.7778, 0.0), (0.1111, 0.7778, 0.0), (-0.1111, 0.7778, 0.0), (-0.3333, 0.7778, 0.0), (-0.5556, 0.7778, 0.0), (-0.7778, 0.7778, 0.0), (0.9999, -1.001, -0.03695), (-1.0, 0.9989, 0.03095), (0.9999, 0.9989, 0.03095), (-1.0, 0.7767, 0.03095), (-1.0, 0.5545, 0.03095), (-1.0, 0.3323, 0.03095), (-1.0, 0.11, 0.03095), (-1.0, -0.1122, 0.03095), (-1.0, -0.3344, 0.03095), (-1.0, -0.5566, 0.03095), (-1.0, -0.7788, -0.03695), (0.9999, -0.7788, 0.03095), (0.9999, -0.5566, 0.03095), (0.9999, -0.3344, 0.03095), (0.9999, -0.1122, 0.03095), (0.9999, 0.11, 0.03095), (0.9999, 0.3323, 0.03095), (0.9999, 0.5545, 0.03095), (0.9999, 0.7767, 0.03095), (-0.7779, -1.001, -0.03695), (-0.5557, -0.8877, -0.03695), (-0.3335, -0.8877, -0.03695), (-0.1112, -1.001, -0.03695), (0.111, -1.178, -0.03695), (0.3332, -0.9116, -0.03695), (0.5554, -0.9116, -0.03695), (0.7776, -1.001, -0.03695), (0.7776, 0.9989, 0.03095), (0.5554, 0.9989, 0.03095), (0.3332, 0.9989, 0.03095), (0.111, 0.9989, 0.03095), (-0.1112, 0.9989, 0.03095), (-0.3335, 0.9989, 0.03095), (-0.5557, 0.9989, 0.03095), (-0.7779, 0.9989, 0.03095), (0.7776, -0.7788, 0.03095), (0.5554, -0.7788, 0.03095), (0.3332, -0.7788, -0.03695), (0.111, -0.7788, -0.03695), (-0.1112, -0.7788, -0.03695), (-0.3335, -0.6655, 0.03095), (-0.5557, -0.6655, 0.03095), (-0.7779, -0.6655, -0.03695), (0.5554, -0.5566, 0.03095), (0.3332, -0.5566, 0.03095), (0.111, -0.5566, 0.03095), (-0.1112, -0.5566, 0.03095), (-0.3335, -0.4433, 0.03095), (-0.5557, -0.4433, 0.03095), (-0.7779, -0.4433, 0.03095), (0.3332, -0.3344, 0.03095), (0.111, -0.3344, 0.03095), (-0.1112, -0.3344, 0.03095), (-0.3335, -0.3344, 0.03095), (-0.5557, -0.3344, 0.03095), (-0.7779, -0.3344, 0.03095), (0.111, -0.1122, 0.03095), (0.9999, 0.9933, 0.03095), (-0.1112, 0.11, 0.03095), (-0.3335, 0.3323, 0.03095), (-0.5557, 0.5545, 0.03095), (-0.7779, 0.7767, 0.03095), (0.7776, -0.7928, 0.02668), (0.322, -0.3344, 0.03095), (0.3332, -0.3457, 0.03095), (0.7627, -0.7788, 0.03095), (-0.3391, 0.3323, 0.03095), (-0.1112, 0.1025, 0.03095), (0.1017, -0.1122, 0.03095), (-0.5557, 0.5507, 0.03095), (0.5554, -0.5698, 0.03095), (0.5424, -0.5566, 0.03095), (-0.5594, 0.5545, 0.03095), (0.111, -0.1216, 0.03095), (-0.1187, 0.11, 0.03095), (-0.3335, 0.3266, 0.03095)], [], [(91, 27, 2, 18), (26, 35, 11, 0), (35, 43, 12, 11), (43, 51, 13, 12), (51, 59, 14, 13), (59, 67, 15, 14), (67, 75, 16, 15), (75, 83, 17, 16), (83, 91, 18, 17), (4, 3, 98, 90), (90, 98, 97, 89), (89, 97, 96, 88), (88, 96, 95, 87), (87, 95, 94, 86), (86, 94, 93, 85), (85, 93, 92, 84), (84, 92, 91, 83), (5, 4, 90, 82), (82, 90, 89, 81), (81, 89, 88, 80), (80, 88, 87, 79), (79, 87, 86, 78), (78, 86, 85, 77), (77, 85, 84, 76), (76, 84, 83, 75), (6, 5, 82, 74), (74, 82, 81, 73), (73, 81, 80, 72), (72, 80, 79, 71), (71, 79, 78, 70), (70, 78, 77, 69), (69, 77, 76, 68), (68, 76, 75, 67), (7, 6, 74, 66), (66, 74, 73, 65), (65, 73, 72, 64), (64, 72, 71, 63), (63, 71, 70, 62), (62, 70, 69, 61), (61, 69, 68, 60), (60, 68, 67, 59), (8, 7, 66, 58), (58, 66, 65, 57), (57, 65, 64, 56), (56, 64, 63, 55), (55, 63, 62, 54), (54, 62, 61, 53), (53, 61, 60, 52), (52, 60, 59, 51), (9, 8, 58, 50), (50, 58, 57, 49), (49, 57, 56, 48), (48, 56, 55, 47), (47, 55, 54, 46), (46, 54, 53, 45), (45, 53, 52, 44), (44, 52, 51, 43), (10, 9, 50, 42), (42, 50, 49, 41), (41, 49, 48, 40), (40, 48, 47, 39), (39, 47, 46, 38), (38, 46, 45, 37), (37, 45, 44, 36), (36, 44, 43, 35), (19, 42, 41, 20), (20, 41, 40, 21), (21, 40, 39, 22), (22, 39, 38, 23), (23, 38, 37, 24), (24, 37, 36, 25), (25, 36, 35, 26), (3, 1, 34, 98), (98, 34, 33, 97), (97, 33, 32, 96), (96, 32, 31, 95), (95, 31, 30, 94), (94, 30, 29, 93), (93, 29, 28, 92), (92, 28, 27, 91), (125, 99, 161), (173, 156, 101, 126, 127, 128, 129, 130, 131, 132, 133, 100, 160, 171, 159, 168, 165, 158, 174), (156, 2, 101), (108, 148, 154, 107), (148, 147, 153, 154), (147, 146, 152, 153), (146, 145, 151, 152), (145, 144, 150, 151), (144, 143, 163, 162, 150), (143, 170, 163), (109, 141, 148, 108), (141, 140, 147, 148), (140, 139, 146, 147), (139, 138, 145, 146), (138, 137, 144, 145), (137, 136, 143, 144), (136, 135, 169, 170, 143), (135, 164, 169), (118, 119, 140, 141), (119, 120, 139, 140), (120, 121, 138, 139), (121, 122, 137, 138), (122, 123, 136, 137), (123, 124, 135, 136), (124, 125, 161, 164, 135), (13, 14, 113, 112), (32, 33, 132, 131), (18, 2, 156, 117), (19, 20, 119, 118), (14, 15, 114, 113), (33, 34, 133, 132), (34, 1, 100, 133), (20, 21, 120, 119), (15, 16, 115, 114), (1, 3, 102, 100), (21, 22, 121, 120), (16, 17, 116, 115), (3, 4, 103, 102), (22, 23, 122, 121), (17, 18, 117, 116), (4, 5, 104, 103), (23, 24, 123, 122), (5, 6, 105, 104), (24, 25, 124, 123), (6, 7, 106, 105), (25, 26, 125, 124), (7, 8, 107, 106), (2, 27, 126, 101), (8, 9, 108, 107), (27, 28, 127, 126), (9, 10, 109, 108), (28, 29, 128, 127), (0, 11, 110, 99), (29, 30, 129, 128), (11, 12, 111, 110), (30, 31, 130, 129), (12, 13, 112, 111), (31, 32, 131, 130), (26, 0, 99, 125), (167, 172, 155), (165, 174, 158), (173, 166, 157), (164, 161, 134), (170, 169, 142), (162, 163, 149), (171, 168, 159), (102, 103, 104, 105, 106, 107, 154, 153, 152, 151, 150, 162, 172, 167, 166, 173, 174, 165, 168, 171, 160, 100), (161, 99, 110, 134), (117, 156, 173, 157, 166, 167, 155, 172, 162, 149, 163, 170, 142, 169, 164, 134, 110, 111, 112, 113, 114, 115, 116)])
_uv = me_plane.uv_layers.new(name='UVMap')
_uv.uv.foreach_set('vector', [0.4344, 0.05427, 0.4344, 4.302e-08, 0.4887, 4.297e-08, 0.4888, 0.05427, 0.4344, 0.489, 0.4345, 0.4342, 0.4888, 0.4342, 0.4887, 0.489, 0.4345, 0.4342, 0.4345, 0.3799, 0.4888, 0.3799, 0.4888, 0.4342, 0.4345, 0.3799, 0.4345, 0.3256, 0.4888, 0.3256, 0.4888, 0.3799, 0.4345, 0.3256, 0.4345, 0.2714, 0.4888, 0.2714, 0.4888, 0.3256, 0.4345, 0.2714, 0.4345, 0.2171, 0.4888, 0.2171, 0.4888, 0.2714, 0.4345, 0.2171, 0.4345, 0.1628, 0.4888, 0.1628, 0.4888, 0.2171, 0.4345, 0.1628, 0.4345, 0.1085, 0.4888, 0.1085, 0.4888, 0.1628, 0.4345, 0.1085, 0.4344, 0.05427, 0.4888, 0.05427, 0.4888, 0.1085, 2.233e-05, 0.1085, 1.418e-05, 0.05427, 0.05432, 0.05427, 0.05433, 0.1085, 0.05433, 0.1085, 0.05432, 0.05427, 0.1086, 0.05427, 0.1086, 0.1085, 0.1086, 0.1085, 0.1086, 0.05427, 0.1629, 0.05427, 0.1629, 0.1085, 0.1629, 0.1085, 0.1629, 0.05427, 0.2172, 0.05427, 0.2172, 0.1085, 0.2172, 0.1085, 0.2172, 0.05427, 0.2715, 0.05427, 0.2715, 0.1085, 0.2715, 0.1085, 0.2715, 0.05427, 0.3258, 0.05427, 0.3258, 0.1085, 0.3258, 0.1085, 0.3258, 0.05427, 0.3801, 0.05427, 0.3802, 0.1085, 0.3802, 0.1085, 0.3801, 0.05427, 0.4344, 0.05427, 0.4345, 0.1085, 3.047e-05, 0.1628, 2.233e-05, 0.1085, 0.05433, 0.1085, 0.05433, 0.1628, 0.05433, 0.1628, 0.05433, 0.1085, 0.1086, 0.1085, 0.1086, 0.1628, 0.1086, 0.1628, 0.1086, 0.1085, 0.1629, 0.1085, 0.1629, 0.1628, 0.1629, 0.1628, 0.1629, 0.1085, 0.2172, 0.1085, 0.2172, 0.1628, 0.2172, 0.1628, 0.2172, 0.1085, 0.2715, 0.1085, 0.2716, 0.1628, 0.2716, 0.1628, 0.2715, 0.1085, 0.3258, 0.1085, 0.3259, 0.1628, 0.3259, 0.1628, 0.3258, 0.1085, 0.3802, 0.1085, 0.3802, 0.1628, 0.3802, 0.1628, 0.3802, 0.1085, 0.4345, 0.1085, 0.4345, 0.1628, 3.861e-05, 0.2171, 3.047e-05, 0.1628, 0.05433, 0.1628, 0.05434, 0.2171, 0.05434, 0.2171, 0.05433, 0.1628, 0.1086, 0.1628, 0.1086, 0.2171, 0.1086, 0.2171, 0.1086, 0.1628, 0.1629, 0.1628, 0.163, 0.2171, 0.163, 0.2171, 0.1629, 0.1628, 0.2172, 0.1628, 0.2173, 0.2171, 0.2173, 0.2171, 0.2172, 0.1628, 0.2716, 0.1628, 0.2716, 0.2171, 0.2716, 0.2171, 0.2716, 0.1628, 0.3259, 0.1628, 0.3259, 0.2171, 0.3259, 0.2171, 0.3259, 0.1628, 0.3802, 0.1628, 0.3802, 0.2171, 0.3802, 0.2171, 0.3802, 0.1628, 0.4345, 0.1628, 0.4345, 0.2171, 4.674e-05, 0.2714, 3.861e-05, 0.2171, 0.05434, 0.2171, 0.05435, 0.2714, 0.05435, 0.2714, 0.05434, 0.2171, 0.1086, 0.2171, 0.1087, 0.2714, 0.1087, 0.2714, 0.1086, 0.2171, 0.163, 0.2171, 0.163, 0.2714, 0.163, 0.2714, 0.163, 0.2171, 0.2173, 0.2171, 0.2173, 0.2714, 0.2173, 0.2714, 0.2173, 0.2171, 0.2716, 0.2171, 0.2716, 0.2714, 0.2716, 0.2714, 0.2716, 0.2171, 0.3259, 0.2171, 0.3259, 0.2714, 0.3259, 0.2714, 0.3259, 0.2171, 0.3802, 0.2171, 0.3802, 0.2714, 0.3802, 0.2714, 0.3802, 0.2171, 0.4345, 0.2171, 0.4345, 0.2714, 5.487e-05, 0.3256, 4.674e-05, 0.2714, 0.05435, 0.2714, 0.05436, 0.3256, 0.05436, 0.3256, 0.05435, 0.2714, 0.1087, 0.2714, 0.1087, 0.3256, 0.1087, 0.3256, 0.1087, 0.2714, 0.163, 0.2714, 0.163, 0.3256, 0.163, 0.3256, 0.163, 0.2714, 0.2173, 0.2714, 0.2173, 0.3256, 0.2173, 0.3256, 0.2173, 0.2714, 0.2716, 0.2714, 0.2716, 0.3256, 0.2716, 0.3256, 0.2716, 0.2714, 0.3259, 0.2714, 0.3259, 0.3256, 0.3259, 0.3256, 0.3259, 0.2714, 0.3802, 0.2714, 0.3802, 0.3256, 0.3802, 0.3256, 0.3802, 0.2714, 0.4345, 0.2714, 0.4345, 0.3256, 6.302e-05, 0.3799, 5.487e-05, 0.3256, 0.05436, 0.3256, 0.05436, 0.3522, 0.05436, 0.3522, 0.05436, 0.3256, 0.1087, 0.3256, 0.1087, 0.3522, 0.1087, 0.3522, 0.1087, 0.3256, 0.163, 0.3256, 0.163, 0.3522, 0.163, 0.3522, 0.163, 0.3256, 0.2173, 0.3256, 0.2173, 0.3799, 0.2173, 0.3799, 0.2173, 0.3256, 0.2716, 0.3256, 0.2716, 0.3799, 0.2716, 0.3799, 0.2716, 0.3256, 0.3259, 0.3256, 0.3259, 0.3799, 0.3259, 0.3799, 0.3259, 0.3256, 0.3802, 0.3256, 0.3802, 0.3799, 0.3802, 0.3799, 0.3802, 0.3256, 0.4345, 0.3256, 0.4345, 0.3799, -2.003e-08, 0.4348, 6.302e-05, 0.3799, 0.05436, 0.3522, 0.0543, 0.4071, 0.0543, 0.4071, 0.05436, 0.3522, 0.1087, 0.3522, 0.1087, 0.4065, 0.1087, 0.4065, 0.1087, 0.3522, 0.163, 0.3522, 0.163, 0.4065, 0.163, 0.4065, 0.163, 0.3522, 0.2173, 0.3799, 0.2172, 0.4348, 0.2172, 0.4348, 0.2173, 0.3799, 0.2716, 0.3799, 0.2715, 0.4348, 0.2715, 0.4348, 0.2716, 0.3799, 0.3259, 0.3799, 0.3258, 0.4348, 0.3258, 0.4348, 0.3259, 0.3799, 0.3802, 0.3799, 0.3802, 0.4342, 0.3802, 0.4342, 0.3802, 0.3799, 0.4345, 0.3799, 0.4345, 0.4342, 0.05431, 0.489, 0.0543, 0.4071, 0.1087, 0.4065, 0.1086, 0.4613, 0.1086, 0.4613, 0.1087, 0.4065, 0.163, 0.4065, 0.1629, 0.4613, 0.1629, 0.4613, 0.163, 0.4065, 0.2172, 0.4348, 0.2172, 0.489, 0.2172, 0.489, 0.2172, 0.4348, 0.2715, 0.4348, 0.2715, 0.5322, 0.2715, 0.5322, 0.2715, 0.4348, 0.3258, 0.4348, 0.3258, 0.4672, 0.3258, 0.4672, 0.3258, 0.4348, 0.3802, 0.4342, 0.3801, 0.4672, 0.3801, 0.4672, 0.3802, 0.4342, 0.4345, 0.4342, 0.4344, 0.489, 1.418e-05, 0.05427, 6.04e-06, 5.258e-08, 0.05431, 5.43e-08, 0.05432, 0.05427, 0.05432, 0.05427, 0.05431, 5.43e-08, 0.1086, 5.425e-08, 0.1086, 0.05427, 0.1086, 0.05427, 0.1086, 5.425e-08, 0.1629, 5.508e-08, 0.1629, 0.05427, 0.1629, 0.05427, 0.1629, 5.508e-08, 0.2172, 5.503e-08, 0.2172, 0.05427, 0.2172, 0.05427, 0.2172, 5.503e-08, 0.2715, 4.119e-08, 0.2715, 0.05427, 0.2715, 0.05427, 0.2715, 4.119e-08, 0.3258, 4.224e-08, 0.3258, 0.05427, 0.3258, 0.05427, 0.3258, 4.224e-08, 0.3801, 4.308e-08, 0.3801, 0.05427, 0.3801, 0.05427, 0.3801, 4.308e-08, 0.4344, 4.302e-08, 0.4344, 0.05427, 0.5433, 0.4882, 0.489, 0.4883, 0.5431, 0.436, 0.7622, 0.2163, 0.489, 0.001687, 0.489, 0.0003083, 0.5433, 0.000274, 0.5976, 0.0002398, 0.6519, 0.0002055, 0.7062, 0.0001713, 0.7605, 0.000137, 0.8148, 0.0001028, 0.8691, 6.853e-05, 0.9234, 3.428e-05, 0.9777, 2.16e-08, 0.9234, 0.05407, 0.87, 0.1081, 0.869, 0.1081, 0.869, 0.109, 0.8161, 0.1622, 0.8147, 0.1622, 0.8147, 0.1636, 0.9853, 0.001389, 0.9777, 5.227e-09, 0.9853, 4.102e-06, 0.9775, 0.3782, 0.9233, 0.3507, 0.9233, 0.3242, 0.9776, 0.3242, 0.9233, 0.3507, 0.869, 0.3507, 0.869, 0.3243, 0.9233, 0.3242, 0.869, 0.3507, 0.8146, 0.3508, 0.8147, 0.3243, 0.869, 0.3243, 0.8146, 0.3508, 0.7603, 0.3784, 0.7604, 0.3243, 0.8147, 0.3243, 0.7603, 0.3784, 0.706, 0.3784, 0.7061, 0.3244, 0.7604, 0.3243, 0.706, 0.3784, 0.6517, 0.3784, 0.6518, 0.3271, 0.6545, 0.3244, 0.7061, 0.3244, 0.6517, 0.3784, 0.6006, 0.3785, 0.6518, 0.3271, 0.9777, 0.4339, 0.9234, 0.4064, 0.9233, 0.3507, 0.9775, 0.3782, 0.9234, 0.4064, 0.8689, 0.4048, 0.869, 0.3507, 0.9233, 0.3507, 0.8689, 0.4048, 0.8146, 0.4048, 0.8146, 0.3508, 0.869, 0.3507, 0.8146, 0.4048, 0.7605, 0.4341, 0.7603, 0.3784, 0.8146, 0.3508, 0.7605, 0.4341, 0.7062, 0.4341, 0.706, 0.3784, 0.7603, 0.3784, 0.7062, 0.4341, 0.6519, 0.4341, 0.6517, 0.3784, 0.706, 0.3784, 0.6519, 0.4341, 0.5974, 0.4325, 0.5974, 0.3817, 0.6006, 0.3785, 0.6517, 0.3784, 0.5974, 0.4325, 0.5468, 0.4325, 0.5974, 0.3817, 0.9234, 0.488, 0.8691, 0.4605, 0.8689, 0.4048, 0.9234, 0.4064, 0.8691, 0.4605, 0.8148, 0.4605, 0.8146, 0.4048, 0.8689, 0.4048, 0.8148, 0.4605, 0.7605, 0.4881, 0.7605, 0.4341, 0.8146, 0.4048, 0.7605, 0.4881, 0.7061, 0.5311, 0.7062, 0.4341, 0.7605, 0.4341, 0.7061, 0.5311, 0.6519, 0.4664, 0.6519, 0.4341, 0.7062, 0.4341, 0.6519, 0.4664, 0.5976, 0.4664, 0.5974, 0.4325, 0.6519, 0.4341, 0.5976, 0.4664, 0.5433, 0.4882, 0.5431, 0.436, 0.5468, 0.4325, 0.5974, 0.4325, 0.9887, 0.3256, 0.9869, 0.2714, 0.9945, 0.2714, 0.9963, 0.3256, 0.9853, 0.8149, 0.9853, 0.8692, 0.9777, 0.8692, 0.9777, 0.8149, 0.9795, 0.05427, 0.9777, 5.227e-09, 0.9853, 0.001389, 0.9871, 0.05428, 0.5126, 0.7507, 0.5113, 0.6983, 0.5188, 0.6983, 0.5201, 0.7507, 0.9869, 0.2714, 0.9851, 0.2171, 0.9926, 0.2171, 0.9945, 0.2714, 0.9853, 0.8692, 0.9853, 0.9235, 0.9777, 0.9235, 0.9777, 0.8692, 0.9853, 0.9235, 0.9853, 0.9778, 0.9777, 0.9778, 0.9777, 0.9235, 0.5113, 0.6983, 0.5109, 0.6441, 0.5185, 0.6441, 0.5188, 0.6983, 0.9851, 0.2171, 0.9832, 0.1628, 0.9908, 0.1628, 0.9926, 0.2171, 0.5109, 0.5311, 0.5088, 0.5854, 0.5012, 0.5853, 0.5033, 0.5311, 0.5109, 0.6441, 0.5115, 0.5881, 0.519, 0.5881, 0.5185, 0.6441, 0.9832, 0.1628, 0.9814, 0.1085, 0.9889, 0.1086, 0.9908, 0.1628, 0.5088, 0.5854, 0.5067, 0.6396, 0.4992, 0.6396, 0.5012, 0.5853, 0.5115, 0.5881, 0.5126, 0.5311, 0.5201, 0.5311, 0.519, 0.5881, 0.9814, 0.1085, 0.9795, 0.05427, 0.9871, 0.05428, 0.9889, 0.1086, 0.5067, 0.6396, 0.5047, 0.6939, 0.4971, 0.6939, 0.4992, 0.6396, 0.5356, 0.5314, 0.5356, 0.5964, 0.5281, 0.5961, 0.5281, 0.5311, 0.5047, 0.6939, 0.5026, 0.7482, 0.495, 0.7481, 0.4971, 0.6939, 0.5205, 0.6951, 0.5201, 0.6409, 0.5277, 0.6409, 0.5281, 0.6951, 0.5026, 0.7482, 0.5005, 0.8024, 0.493, 0.8024, 0.495, 0.7481, 0.5201, 0.6409, 0.5205, 0.5853, 0.5281, 0.5853, 0.5277, 0.6409, 0.5005, 0.8024, 0.4984, 0.8567, 0.4909, 0.8567, 0.493, 0.8024, 0.9853, 0.489, 0.9853, 0.5433, 0.9777, 0.5434, 0.9777, 0.4891, 0.4984, 0.8567, 0.4964, 0.911, 0.4888, 0.9109, 0.4909, 0.8567, 0.9853, 0.5433, 0.9853, 0.5976, 0.9777, 0.5977, 0.9777, 0.5434, 0.4964, 0.911, 0.5109, 0.9659, 0.5033, 0.9658, 0.4888, 0.9109, 0.9853, 0.5976, 0.9853, 0.6519, 0.9777, 0.652, 0.9777, 0.5977, 0.9777, 0.489, 0.9924, 0.4342, 1.0, 0.4342, 0.9853, 0.489, 0.9853, 0.6519, 0.9853, 0.7062, 0.9777, 0.7063, 0.9777, 0.652, 0.9924, 0.4342, 0.9906, 0.3799, 0.9982, 0.3799, 1.0, 0.4342, 0.9853, 0.7062, 0.9853, 0.7605, 0.9777, 0.7606, 0.9777, 0.7063, 0.9906, 0.3799, 0.9887, 0.3256, 0.9963, 0.3256, 0.9982, 0.3799, 0.9853, 0.7605, 0.9853, 0.8149, 0.9777, 0.8149, 0.9777, 0.7606, 0.5205, 0.5853, 0.5201, 0.5311, 0.5277, 0.5311, 0.5281, 0.5853, 0.7084, 0.2703, 0.7061, 0.2726, 0.7061, 0.2703, 0.8161, 0.1622, 0.8147, 0.1636, 0.8147, 0.1622, 0.7622, 0.2163, 0.7604, 0.2181, 0.7604, 0.2163, 0.5468, 0.4325, 0.5431, 0.436, 0.5431, 0.4325, 0.6006, 0.3785, 0.5974, 0.3817, 0.5974, 0.3785, 0.6545, 0.3244, 0.6518, 0.3271, 0.6518, 0.3244, 0.87, 0.1081, 0.869, 0.109, 0.869, 0.1081, 0.9777, 0.05403, 0.9776, 0.1081, 0.9776, 0.1621, 0.9776, 0.2161, 0.9776, 0.2702, 0.9776, 0.3242, 0.9233, 0.3242, 0.869, 0.3243, 0.8147, 0.3243, 0.7604, 0.3243, 0.7061, 0.3244, 0.6545, 0.3244, 0.7061, 0.2726, 0.7084, 0.2703, 0.7604, 0.2181, 0.7622, 0.2163, 0.8147, 0.1636, 0.8161, 0.1622, 0.869, 0.109, 0.87, 0.1081, 0.9234, 0.05407, 0.9777, 2.16e-08, 0.5431, 0.436, 0.489, 0.4883, 0.4888, 0.4326, 0.5431, 0.4325, 0.489, 0.05434, 0.489, 0.001687, 0.7622, 0.2163, 0.7604, 0.2163, 0.7604, 0.2181, 0.7084, 0.2703, 0.7061, 0.2703, 0.7061, 0.2726, 0.6545, 0.3244, 0.6518, 0.3244, 0.6518, 0.3271, 0.6006, 0.3785, 0.5974, 0.3785, 0.5974, 0.3817, 0.5468, 0.4325, 0.5431, 0.4325, 0.4888, 0.4326, 0.4888, 0.3785, 0.4888, 0.3245, 0.4889, 0.2705, 0.4889, 0.2164, 0.4889, 0.1624, 0.4889, 0.1084])
me_plane.materials.append(mat_material_002)
me_plane.update()
me_plane_003 = bpy.data.meshes.new('Plane.003')
me_plane_003.from_pydata([(-0.1333, -0.02148, 0.001836), (-0.1333, 0.08568, 0.001836), (0.08895, -0.2526, -0.08473), (0.08895, 0.199, 0.001836), (-0.1334, -0.02255, 0.03279), (-0.1334, 0.08461, 0.03279), (0.08882, -0.2537, -0.05378), (0.08882, 0.198, 0.03279), (0.08882, -0.02176, 0.03279), (0.08895, 0.004785, 0.001836), (1.42, -0.7185, 0.007831), (1.374, -0.8154, 0.007831), (1.317, -0.4146, -0.07873), (1.125, -0.8231, 0.007831), (1.42, -0.7176, 0.03878), (1.375, -0.8145, 0.03878), (1.318, -0.4137, -0.04778), (1.125, -0.8222, 0.03878), (1.219, -0.6234, 0.03878), (1.208, -0.6474, 0.007831), (1.07, -0.4812, 0.001836), (1.024, -0.5781, 0.001836), (0.9677, -0.1773, -0.08473), (0.775, -0.5858, 0.001836), (1.071, -0.4803, 0.03279), (1.025, -0.5772, 0.03279), (0.9683, -0.1764, -0.05378), (0.7756, -0.5849, 0.03279), (0.8693, -0.3861, 0.03279), (0.8579, -0.4101, 0.001836)], [], [(0, 9, 2), (4, 6, 8), (1, 0, 4, 5), (0, 2, 6, 4), (1, 5, 7, 3), (3, 7, 8, 6, 2, 9), (8, 7, 5, 4), (9, 0, 1, 3), (10, 19, 12), (14, 16, 18), (11, 10, 14, 15), (10, 12, 16, 14), (11, 15, 17, 13), (13, 17, 18, 16, 12, 19), (18, 17, 15, 14), (19, 10, 11, 13), (20, 29, 22), (24, 26, 28), (21, 20, 24, 25), (20, 22, 26, 24), (21, 25, 27, 23), (23, 27, 28, 26, 22, 29), (28, 27, 25, 24), (29, 20, 21, 23)])
_uv = me_plane_003.uv_layers.new(name='UVMap')
_uv.uv.foreach_set('vector', [0.05386, 0.3895, 0.2474, 0.07601, 0.06513, 0.06959, 0.05386, 0.3895, 0.06513, 0.06959, 0.2294, 0.07538, 0.3737, 0.4007, 0.05386, 0.3895, 0.05386, 0.3895, 0.3737, 0.4007, 0.05386, 0.3895, 0.06513, 0.06959, 0.06513, 0.06959, 0.05386, 0.3895, 0.3737, 0.4007, 0.3737, 0.4007, 0.385, 0.08086, 0.385, 0.08086, 0.385, 0.08086, 0.385, 0.08086, 0.2294, 0.07538, 0.06513, 0.06959, 0.06513, 0.06959, 0.2474, 0.07601, 0.2294, 0.07538, 0.385, 0.08086, 0.3737, 0.4007, 0.05386, 0.3895, 0.2474, 0.07601, 0.05386, 0.3895, 0.3737, 0.4007, 0.385, 0.08086, 0.04259, 0.7093, 0.2362, 0.3959, 0.05386, 0.3895, 0.04259, 0.7093, 0.05386, 0.3895, 0.2181, 0.3952, 0.3625, 0.7206, 0.04259, 0.7093, 0.04259, 0.7093, 0.3625, 0.7206, 0.04259, 0.7093, 0.05386, 0.3895, 0.05386, 0.3895, 0.04259, 0.7093, 0.3625, 0.7206, 0.3625, 0.7206, 0.3737, 0.4007, 0.3737, 0.4007, 0.3737, 0.4007, 0.3737, 0.4007, 0.2181, 0.3952, 0.05386, 0.3895, 0.05386, 0.3895, 0.2362, 0.3959, 0.2181, 0.3952, 0.3737, 0.4007, 0.3625, 0.7206, 0.04259, 0.7093, 0.2362, 0.3959, 0.04259, 0.7093, 0.3625, 0.7206, 0.3737, 0.4007, 0.6936, 0.412, 0.3801, 0.2184, 0.3737, 0.4007, 0.6936, 0.412, 0.3737, 0.4007, 0.3795, 0.2365, 0.7049, 0.09213, 0.6936, 0.412, 0.6936, 0.412, 0.7049, 0.09213, 0.6936, 0.412, 0.3737, 0.4007, 0.3737, 0.4007, 0.6936, 0.412, 0.7049, 0.09213, 0.7049, 0.09213, 0.385, 0.08086, 0.385, 0.08086, 0.385, 0.08086, 0.385, 0.08086, 0.3795, 0.2365, 0.3737, 0.4007, 0.3737, 0.4007, 0.3801, 0.2184, 0.3795, 0.2365, 0.385, 0.08086, 0.7049, 0.09213, 0.6936, 0.412, 0.3801, 0.2184, 0.6936, 0.412, 0.7049, 0.09213, 0.385, 0.08086])
me_plane_003.materials.append(mat_material_003)
me_plane_003.update()

# ---- objects
ob_broken_road_1 = bpy.data.objects.new('Broken Road 1', me_cube)
ob_broken_road_2 = bpy.data.objects.new('Broken Road 2', me_cube_001)
ob_road_pieces_003 = bpy.data.objects.new('Road Pieces.003', me_plane)
ob_road_pieces_001 = bpy.data.objects.new('Road Pieces.001', me_plane_003)

# ---- transforms, parenting, visibility, modifiers, constraints
ob_broken_road_1.location = (-0.4197, 0.0, 0.0)
ob_broken_road_1.lock_rotations_4d = False
ob_broken_road_1.empty_display_type = 'ARROWS'
ob_broken_road_1.lineart.crease_threshold = 0.0
_m = ob_broken_road_1.modifiers.new('Smooth by Angle', 'NODES')
_m.node_group = ng_smooth_by_angle
_m.use_pin_to_last = True
_m.show_group_selector = False
ob_broken_road_2.location = (3.492, 0.0, 0.0)
ob_broken_road_2.lock_rotations_4d = False
ob_broken_road_2.empty_display_type = 'ARROWS'
ob_broken_road_2.lineart.crease_threshold = 0.0
_m = ob_broken_road_2.modifiers.new('Smooth by Angle', 'NODES')
_m.node_group = ng_smooth_by_angle
_m.use_pin_to_last = True
_m.show_group_selector = False
ob_road_pieces_003.location = (0.0, 3.922, 4.277)
ob_road_pieces_003.scale = (2.508, 2.508, 2.508)
ob_road_pieces_001.location = (1.481, 1.539, 4.087)
ob_road_pieces_001.rotation_euler = (0.0, -0.0, -2.701)
ob_road_pieces_001.scale = (2.508, 2.508, 2.508)

# ---- collection membership
col_collection.objects.link(ob_broken_road_1)
col_collection.objects.link(ob_broken_road_2)
col_collection.objects.link(ob_road_pieces_003)
col_collection.objects.link(ob_road_pieces_001)

# ---- scene / render settings (as saved in the file)
scene.frame_start = 1; scene.frame_end = 250; scene.frame_set(1)
scene.render.engine = 'BLENDER_EEVEE_NEXT'
scene.render.bake_bias = 0.0
scene.render.bake_samples = 0
scene.cycles.sampling_pattern = 'TABULATED_SOBOL'
scene.eevee.use_volume_custom_range = False
bpy.context.view_layer.update()

# ---- added for rendering (the .blend has no active camera and no usable light): camera, sun
cam_auto = bpy.data.cameras.new('AutoCamera')
cam_auto.lens = 50.0
cam_auto.sensor_width = 36.0
cam_auto.clip_end = 1000.0
ob_auto_camera = bpy.data.objects.new('AutoCamera', cam_auto)
scene.collection.objects.link(ob_auto_camera)
ob_auto_camera.location = (13.3198, -11.5119, 10.4272)
ob_auto_camera.rotation_euler = (1.09748, -7.21219e-08, 0.694738)
scene.camera = ob_auto_camera
light_auto_sun = bpy.data.lights.new('AutoSun', 'SUN')
light_auto_sun.energy = 3.0
light_auto_sun.angle = 0.0523599
ob_auto_sun = bpy.data.objects.new('AutoSun', light_auto_sun)
scene.collection.objects.link(ob_auto_sun)
ob_auto_sun.rotation_euler = (0.872665, 0.174533, 0.523599)
bpy.context.view_layer.update()
